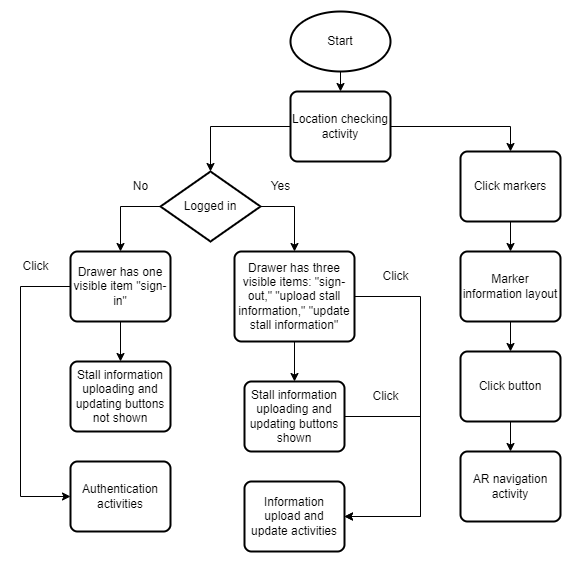

The diagram above was exported from draw.io. Its source (the exported page's mxGraphModel, read from the mxfile embedded in the PNG):
<mxGraphModel dx="1050" dy="581" grid="1" gridSize="10" guides="1" tooltips="1" connect="1" arrows="1" fold="1" page="1" pageScale="1" pageWidth="827" pageHeight="1169" math="0" shadow="0">
  <root>
    <mxCell id="0" />
    <mxCell id="1" parent="0" />
    <mxCell id="Wo3dHY8R1-quB86os3H1-28" style="edgeStyle=orthogonalEdgeStyle;rounded=0;orthogonalLoop=1;jettySize=auto;html=1;exitX=0.5;exitY=1;exitDx=0;exitDy=0;exitPerimeter=0;entryX=0.5;entryY=0;entryDx=0;entryDy=0;" parent="1" source="Wo3dHY8R1-quB86os3H1-26" target="Wo3dHY8R1-quB86os3H1-27" edge="1">
      <mxGeometry relative="1" as="geometry" />
    </mxCell>
    <mxCell id="Wo3dHY8R1-quB86os3H1-26" value="Start" style="strokeWidth=2;html=1;shape=mxgraph.flowchart.start_1;whiteSpace=wrap;" parent="1" vertex="1">
      <mxGeometry x="350" y="100" width="100" height="60" as="geometry" />
    </mxCell>
    <mxCell id="Wo3dHY8R1-quB86os3H1-43" style="edgeStyle=orthogonalEdgeStyle;rounded=0;orthogonalLoop=1;jettySize=auto;html=1;exitX=1;exitY=0.5;exitDx=0;exitDy=0;entryX=0.5;entryY=0;entryDx=0;entryDy=0;" parent="1" source="Wo3dHY8R1-quB86os3H1-27" target="Wo3dHY8R1-quB86os3H1-42" edge="1">
      <mxGeometry relative="1" as="geometry" />
    </mxCell>
    <mxCell id="PZg0eN3jCsBZQK1JHzXF-14" style="edgeStyle=orthogonalEdgeStyle;rounded=0;orthogonalLoop=1;jettySize=auto;html=1;exitX=0;exitY=0.5;exitDx=0;exitDy=0;entryX=0.5;entryY=0;entryDx=0;entryDy=0;entryPerimeter=0;" edge="1" parent="1" source="Wo3dHY8R1-quB86os3H1-27" target="Wo3dHY8R1-quB86os3H1-31">
      <mxGeometry relative="1" as="geometry" />
    </mxCell>
    <mxCell id="Wo3dHY8R1-quB86os3H1-27" value="Location checking activity" style="rounded=1;whiteSpace=wrap;html=1;absoluteArcSize=1;arcSize=14;strokeWidth=2;" parent="1" vertex="1">
      <mxGeometry x="350" y="180" width="100" height="70" as="geometry" />
    </mxCell>
    <mxCell id="PZg0eN3jCsBZQK1JHzXF-17" style="edgeStyle=orthogonalEdgeStyle;rounded=0;orthogonalLoop=1;jettySize=auto;html=1;exitX=0;exitY=0.5;exitDx=0;exitDy=0;exitPerimeter=0;entryX=0.5;entryY=0;entryDx=0;entryDy=0;" edge="1" parent="1" source="Wo3dHY8R1-quB86os3H1-31" target="PZg0eN3jCsBZQK1JHzXF-15">
      <mxGeometry relative="1" as="geometry" />
    </mxCell>
    <mxCell id="PZg0eN3jCsBZQK1JHzXF-18" style="edgeStyle=orthogonalEdgeStyle;rounded=0;orthogonalLoop=1;jettySize=auto;html=1;exitX=1;exitY=0.5;exitDx=0;exitDy=0;exitPerimeter=0;entryX=0.5;entryY=0;entryDx=0;entryDy=0;" edge="1" parent="1" source="Wo3dHY8R1-quB86os3H1-31" target="PZg0eN3jCsBZQK1JHzXF-16">
      <mxGeometry relative="1" as="geometry" />
    </mxCell>
    <mxCell id="Wo3dHY8R1-quB86os3H1-31" value="Logged in" style="strokeWidth=2;html=1;shape=mxgraph.flowchart.decision;whiteSpace=wrap;" parent="1" vertex="1">
      <mxGeometry x="220" y="260" width="100" height="70" as="geometry" />
    </mxCell>
    <mxCell id="Wo3dHY8R1-quB86os3H1-34" value="Authentication activities" style="rounded=1;whiteSpace=wrap;html=1;absoluteArcSize=1;arcSize=14;strokeWidth=2;" parent="1" vertex="1">
      <mxGeometry x="130" y="550" width="100" height="70" as="geometry" />
    </mxCell>
    <mxCell id="Wo3dHY8R1-quB86os3H1-38" value="No" style="text;html=1;align=center;verticalAlign=middle;resizable=0;points=[];autosize=1;strokeColor=none;fillColor=none;" parent="1" vertex="1">
      <mxGeometry x="180" y="260" width="40" height="30" as="geometry" />
    </mxCell>
    <mxCell id="Wo3dHY8R1-quB86os3H1-39" value="Information upload and update activities" style="rounded=1;whiteSpace=wrap;html=1;absoluteArcSize=1;arcSize=14;strokeWidth=2;" parent="1" vertex="1">
      <mxGeometry x="304" y="570" width="100" height="70" as="geometry" />
    </mxCell>
    <mxCell id="Wo3dHY8R1-quB86os3H1-41" value="Yes" style="text;html=1;align=center;verticalAlign=middle;resizable=0;points=[];autosize=1;strokeColor=none;fillColor=none;" parent="1" vertex="1">
      <mxGeometry x="320" y="260" width="40" height="30" as="geometry" />
    </mxCell>
    <mxCell id="Wo3dHY8R1-quB86os3H1-45" style="edgeStyle=orthogonalEdgeStyle;rounded=0;orthogonalLoop=1;jettySize=auto;html=1;exitX=0.5;exitY=1;exitDx=0;exitDy=0;entryX=0.5;entryY=0;entryDx=0;entryDy=0;" parent="1" source="Wo3dHY8R1-quB86os3H1-42" target="Wo3dHY8R1-quB86os3H1-44" edge="1">
      <mxGeometry relative="1" as="geometry" />
    </mxCell>
    <mxCell id="Wo3dHY8R1-quB86os3H1-42" value="Click markers" style="rounded=1;whiteSpace=wrap;html=1;absoluteArcSize=1;arcSize=14;strokeWidth=2;" parent="1" vertex="1">
      <mxGeometry x="520" y="240" width="100" height="70" as="geometry" />
    </mxCell>
    <mxCell id="Wo3dHY8R1-quB86os3H1-47" style="edgeStyle=orthogonalEdgeStyle;rounded=0;orthogonalLoop=1;jettySize=auto;html=1;exitX=0.5;exitY=1;exitDx=0;exitDy=0;entryX=0.5;entryY=0;entryDx=0;entryDy=0;" parent="1" source="Wo3dHY8R1-quB86os3H1-44" target="Wo3dHY8R1-quB86os3H1-46" edge="1">
      <mxGeometry relative="1" as="geometry" />
    </mxCell>
    <mxCell id="Wo3dHY8R1-quB86os3H1-44" value="Marker information layout" style="rounded=1;whiteSpace=wrap;html=1;absoluteArcSize=1;arcSize=14;strokeWidth=2;" parent="1" vertex="1">
      <mxGeometry x="520" y="340" width="100" height="70" as="geometry" />
    </mxCell>
    <mxCell id="Wo3dHY8R1-quB86os3H1-49" style="edgeStyle=orthogonalEdgeStyle;rounded=0;orthogonalLoop=1;jettySize=auto;html=1;exitX=0.5;exitY=1;exitDx=0;exitDy=0;entryX=0.5;entryY=0;entryDx=0;entryDy=0;" parent="1" source="Wo3dHY8R1-quB86os3H1-46" target="Wo3dHY8R1-quB86os3H1-48" edge="1">
      <mxGeometry relative="1" as="geometry" />
    </mxCell>
    <mxCell id="Wo3dHY8R1-quB86os3H1-46" value="Click button" style="rounded=1;whiteSpace=wrap;html=1;absoluteArcSize=1;arcSize=14;strokeWidth=2;" parent="1" vertex="1">
      <mxGeometry x="520" y="440" width="100" height="70" as="geometry" />
    </mxCell>
    <mxCell id="Wo3dHY8R1-quB86os3H1-48" value="AR navigation activity" style="rounded=1;whiteSpace=wrap;html=1;absoluteArcSize=1;arcSize=14;strokeWidth=2;" parent="1" vertex="1">
      <mxGeometry x="520" y="540" width="100" height="70" as="geometry" />
    </mxCell>
    <mxCell id="PZg0eN3jCsBZQK1JHzXF-4" value="Stall information uploading and updating buttons not shown" style="rounded=1;whiteSpace=wrap;html=1;absoluteArcSize=1;arcSize=14;strokeWidth=2;" vertex="1" parent="1">
      <mxGeometry x="130" y="450" width="100" height="70" as="geometry" />
    </mxCell>
    <mxCell id="PZg0eN3jCsBZQK1JHzXF-28" style="edgeStyle=orthogonalEdgeStyle;rounded=0;orthogonalLoop=1;jettySize=auto;html=1;exitX=1;exitY=0.5;exitDx=0;exitDy=0;entryX=1;entryY=0.5;entryDx=0;entryDy=0;" edge="1" parent="1" source="PZg0eN3jCsBZQK1JHzXF-6" target="Wo3dHY8R1-quB86os3H1-39">
      <mxGeometry relative="1" as="geometry">
        <Array as="points">
          <mxPoint x="480" y="505" />
          <mxPoint x="480" y="605" />
        </Array>
      </mxGeometry>
    </mxCell>
    <mxCell id="PZg0eN3jCsBZQK1JHzXF-6" value="Stall information uploading and updating buttons shown" style="rounded=1;whiteSpace=wrap;html=1;absoluteArcSize=1;arcSize=14;strokeWidth=2;" vertex="1" parent="1">
      <mxGeometry x="304" y="470" width="100" height="70" as="geometry" />
    </mxCell>
    <mxCell id="PZg0eN3jCsBZQK1JHzXF-19" style="edgeStyle=orthogonalEdgeStyle;rounded=0;orthogonalLoop=1;jettySize=auto;html=1;exitX=0.5;exitY=1;exitDx=0;exitDy=0;entryX=0.5;entryY=0;entryDx=0;entryDy=0;" edge="1" parent="1" source="PZg0eN3jCsBZQK1JHzXF-15" target="PZg0eN3jCsBZQK1JHzXF-4">
      <mxGeometry relative="1" as="geometry" />
    </mxCell>
    <mxCell id="PZg0eN3jCsBZQK1JHzXF-30" style="edgeStyle=orthogonalEdgeStyle;rounded=0;orthogonalLoop=1;jettySize=auto;html=1;exitX=0;exitY=0.5;exitDx=0;exitDy=0;entryX=0;entryY=0.5;entryDx=0;entryDy=0;" edge="1" parent="1" source="PZg0eN3jCsBZQK1JHzXF-15" target="Wo3dHY8R1-quB86os3H1-34">
      <mxGeometry relative="1" as="geometry">
        <Array as="points">
          <mxPoint x="80" y="375" />
          <mxPoint x="80" y="585" />
        </Array>
      </mxGeometry>
    </mxCell>
    <mxCell id="PZg0eN3jCsBZQK1JHzXF-15" value="Drawer has one visible item &quot;sign-in&quot;" style="rounded=1;whiteSpace=wrap;html=1;absoluteArcSize=1;arcSize=14;strokeWidth=2;" vertex="1" parent="1">
      <mxGeometry x="130" y="340" width="100" height="70" as="geometry" />
    </mxCell>
    <mxCell id="PZg0eN3jCsBZQK1JHzXF-20" style="edgeStyle=orthogonalEdgeStyle;rounded=0;orthogonalLoop=1;jettySize=auto;html=1;exitX=0.5;exitY=1;exitDx=0;exitDy=0;entryX=0.5;entryY=0;entryDx=0;entryDy=0;" edge="1" parent="1" source="PZg0eN3jCsBZQK1JHzXF-16" target="PZg0eN3jCsBZQK1JHzXF-6">
      <mxGeometry relative="1" as="geometry" />
    </mxCell>
    <mxCell id="PZg0eN3jCsBZQK1JHzXF-27" style="edgeStyle=orthogonalEdgeStyle;rounded=0;orthogonalLoop=1;jettySize=auto;html=1;exitX=1;exitY=0.5;exitDx=0;exitDy=0;entryX=1;entryY=0.5;entryDx=0;entryDy=0;" edge="1" parent="1" source="PZg0eN3jCsBZQK1JHzXF-16" target="Wo3dHY8R1-quB86os3H1-39">
      <mxGeometry relative="1" as="geometry">
        <Array as="points">
          <mxPoint x="480" y="385" />
          <mxPoint x="480" y="605" />
        </Array>
      </mxGeometry>
    </mxCell>
    <mxCell id="PZg0eN3jCsBZQK1JHzXF-16" value="Drawer has three visible items: &quot;sign-out,&quot; &quot;upload stall information,&quot; &quot;update stall information&quot;" style="rounded=1;whiteSpace=wrap;html=1;absoluteArcSize=1;arcSize=14;strokeWidth=2;" vertex="1" parent="1">
      <mxGeometry x="294" y="340" width="120" height="90" as="geometry" />
    </mxCell>
    <mxCell id="PZg0eN3jCsBZQK1JHzXF-22" value="Click" style="text;html=1;align=center;verticalAlign=middle;resizable=0;points=[];autosize=1;strokeColor=none;fillColor=none;" vertex="1" parent="1">
      <mxGeometry x="70" y="340" width="50" height="30" as="geometry" />
    </mxCell>
    <mxCell id="PZg0eN3jCsBZQK1JHzXF-24" value="Click" style="text;html=1;align=center;verticalAlign=middle;resizable=0;points=[];autosize=1;strokeColor=none;fillColor=none;" vertex="1" parent="1">
      <mxGeometry x="420" y="470" width="50" height="30" as="geometry" />
    </mxCell>
    <mxCell id="PZg0eN3jCsBZQK1JHzXF-29" value="Click" style="text;html=1;align=center;verticalAlign=middle;resizable=0;points=[];autosize=1;strokeColor=none;fillColor=none;" vertex="1" parent="1">
      <mxGeometry x="430" y="350" width="50" height="30" as="geometry" />
    </mxCell>
  </root>
</mxGraphModel>